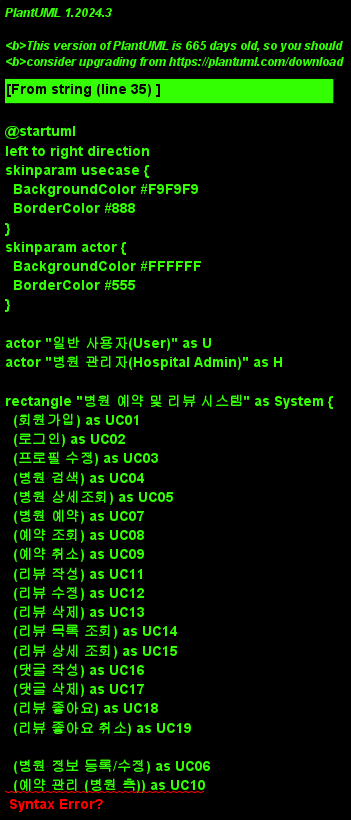

The diagram above was rendered by PlantUML. Its source (embedded in the PNG):
@startuml
left to right direction
skinparam usecase {
  BackgroundColor #F9F9F9
  BorderColor #888
}
skinparam actor {
  BackgroundColor #FFFFFF
  BorderColor #555
}

actor "일반 사용자(User)" as U
actor "병원 관리자(Hospital Admin)" as H

rectangle "병원 예약 및 리뷰 시스템" as System {
  (회원가입) as UC01
  (로그인) as UC02
  (프로필 수정) as UC03
  (병원 검색) as UC04
  (병원 상세조회) as UC05
  (병원 예약) as UC07
  (예약 조회) as UC08
  (예약 취소) as UC09
  (리뷰 작성) as UC11
  (리뷰 수정) as UC12
  (리뷰 삭제) as UC13
  (리뷰 목록 조회) as UC14
  (리뷰 상세 조회) as UC15
  (댓글 작성) as UC16
  (댓글 삭제) as UC17
  (리뷰 좋아요) as UC18
  (리뷰 좋아요 취소) as UC19

  (병원 정보 등록/수정) as UC06
  (예약 관리 (병원 측)) as UC10
}

' 액터 연결
U -- UC01
U -- UC02
U -- UC03
U -- UC04
U -- UC05
U -- UC07
U -- UC08
U -- UC09
U -- UC11
U -- UC12
U -- UC13
U -- UC14
U -- UC15
U -- UC16
U -- UC17
U -- UC18
U -- UC19

H -- UC06
H -- UC10

' 관계: include / extend
UC05 .> UC14 : <<include>>
UC02 .> UC03 : <<extend>>
UC02 .> UC07 : <<extend>>
UC02 .> UC08 : <<extend>>
UC02 .> UC09 : <<extend>>
UC02 .> UC11 : <<extend>>
UC02 .> UC12 : <<extend>>
UC02 .> UC13 : <<extend>>
UC02 .> UC16 : <<extend>>
UC02 .> UC17 : <<extend>>
UC02 .> UC18 : <<extend>>
UC02 .> UC19 : <<extend>>

@enduml